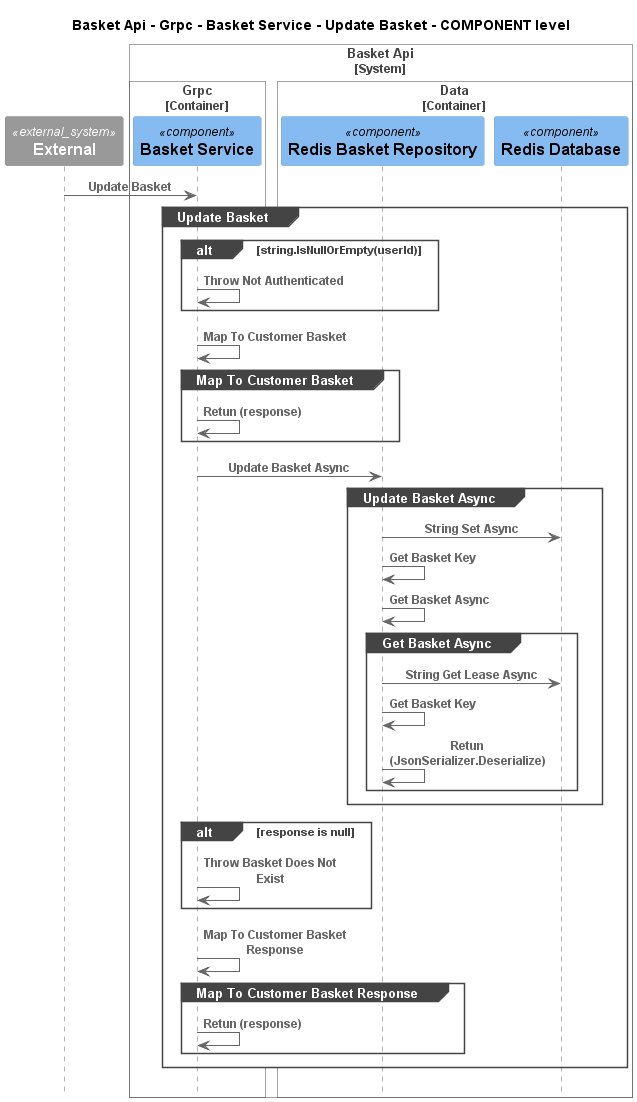

The diagram above was rendered by PlantUML. Its source (embedded in the PNG):
@startuml
!pragma layout smetana
!include ..\..\..\..\..\..\..\..\.c4s\C4_Sequence.puml

title Basket Api - Grpc - Basket Service - Update Basket - COMPONENT level

System_Ext(C4InterFlow.SoftwareSystems.ExternalSystem, "External", "")

System_Boundary(dotnet.eShop.Architecture.SoftwareSystems.BasketApi, "Basket Api")
    
Container_Boundary(dotnet.eShop.Architecture.SoftwareSystems.BasketApi.Containers.Grpc, "Grpc")
    Component(dotnet.eShop.Architecture.SoftwareSystems.BasketApi.Containers.Grpc.Components.BasketService, "Basket Service", "", "")
Boundary_End()
    
Container_Boundary(dotnet.eShop.Architecture.SoftwareSystems.BasketApi.Containers.Data, "Data")
    Component(dotnet.eShop.Architecture.SoftwareSystems.BasketApi.Containers.Data.Components.RedisBasketRepository, "Redis Basket Repository", "", "")
    Component(dotnet.eShop.Architecture.SoftwareSystems.BasketApi.Containers.Data.Components.RedisDatabase, "Redis Database", "", "")
Boundary_End()
Boundary_End()

Rel(C4InterFlow.SoftwareSystems.ExternalSystem, dotnet.eShop.Architecture.SoftwareSystems.BasketApi.Containers.Grpc.Components.BasketService, "Update Basket")
group Update Basket
alt string.IsNullOrEmpty(userId)
Rel(dotnet.eShop.Architecture.SoftwareSystems.BasketApi.Containers.Grpc.Components.BasketService, dotnet.eShop.Architecture.SoftwareSystems.BasketApi.Containers.Grpc.Components.BasketService, "Throw Not Authenticated")
end
Rel(dotnet.eShop.Architecture.SoftwareSystems.BasketApi.Containers.Grpc.Components.BasketService, dotnet.eShop.Architecture.SoftwareSystems.BasketApi.Containers.Grpc.Components.BasketService, "Map To Customer Basket")
group Map To Customer Basket
Rel(dotnet.eShop.Architecture.SoftwareSystems.BasketApi.Containers.Grpc.Components.BasketService, dotnet.eShop.Architecture.SoftwareSystems.BasketApi.Containers.Grpc.Components.BasketService, "Retun (response)")
end
Rel(dotnet.eShop.Architecture.SoftwareSystems.BasketApi.Containers.Grpc.Components.BasketService, dotnet.eShop.Architecture.SoftwareSystems.BasketApi.Containers.Data.Components.RedisBasketRepository, "Update Basket Async")
group Update Basket Async
Rel(dotnet.eShop.Architecture.SoftwareSystems.BasketApi.Containers.Data.Components.RedisBasketRepository, dotnet.eShop.Architecture.SoftwareSystems.BasketApi.Containers.Data.Components.RedisDatabase, "String Set Async")
Rel(dotnet.eShop.Architecture.SoftwareSystems.BasketApi.Containers.Data.Components.RedisBasketRepository, dotnet.eShop.Architecture.SoftwareSystems.BasketApi.Containers.Data.Components.RedisBasketRepository, "Get Basket Key")
Rel(dotnet.eShop.Architecture.SoftwareSystems.BasketApi.Containers.Data.Components.RedisBasketRepository, dotnet.eShop.Architecture.SoftwareSystems.BasketApi.Containers.Data.Components.RedisBasketRepository, "Get Basket Async")
group Get Basket Async
Rel(dotnet.eShop.Architecture.SoftwareSystems.BasketApi.Containers.Data.Components.RedisBasketRepository, dotnet.eShop.Architecture.SoftwareSystems.BasketApi.Containers.Data.Components.RedisDatabase, "String Get Lease Async")
Rel(dotnet.eShop.Architecture.SoftwareSystems.BasketApi.Containers.Data.Components.RedisBasketRepository, dotnet.eShop.Architecture.SoftwareSystems.BasketApi.Containers.Data.Components.RedisBasketRepository, "Get Basket Key")
Rel(dotnet.eShop.Architecture.SoftwareSystems.BasketApi.Containers.Data.Components.RedisBasketRepository, dotnet.eShop.Architecture.SoftwareSystems.BasketApi.Containers.Data.Components.RedisBasketRepository, "Retun (JsonSerializer.Deserialize)")
end
end
alt response is null
Rel(dotnet.eShop.Architecture.SoftwareSystems.BasketApi.Containers.Grpc.Components.BasketService, dotnet.eShop.Architecture.SoftwareSystems.BasketApi.Containers.Grpc.Components.BasketService, "Throw Basket Does Not Exist")
end
Rel(dotnet.eShop.Architecture.SoftwareSystems.BasketApi.Containers.Grpc.Components.BasketService, dotnet.eShop.Architecture.SoftwareSystems.BasketApi.Containers.Grpc.Components.BasketService, "Map To Customer Basket Response")
group Map To Customer Basket Response
Rel(dotnet.eShop.Architecture.SoftwareSystems.BasketApi.Containers.Grpc.Components.BasketService, dotnet.eShop.Architecture.SoftwareSystems.BasketApi.Containers.Grpc.Components.BasketService, "Retun (response)")
end
end


@enduml